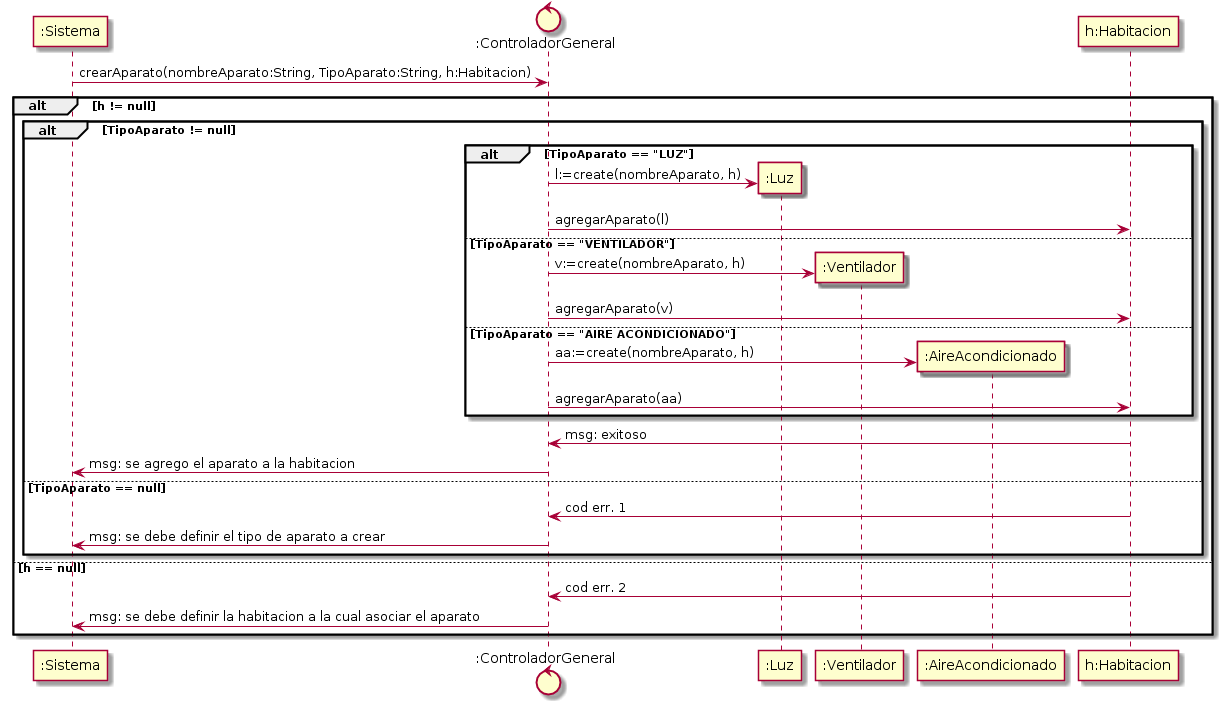

The diagram above was rendered by PlantUML. Its source (embedded in the PNG):
@startuml diagrama_secuencia_diseño_-_crearAparato_-_v0-1.png

participant ":Sistema" as S
control ":ControladorGeneral" as CG
participant ":Luz" as L
participant ":Ventilador" as V
participant ":AireAcondicionado" as AA
participant "h:Habitacion" as H


S -> CG: crearAparato(nombreAparato:String, TipoAparato:String, h:Habitacion)
alt h != null
alt TipoAparato != null
alt TipoAparato == "LUZ"
  create L
  CG -> L: l:=create(nombreAparato, h)
  CG -> H: agregarAparato(l)
else TipoAparato == "VENTILADOR"
  create V
  CG -> V: v:=create(nombreAparato, h)
  CG -> H: agregarAparato(v)
else TipoAparato == "AIRE ACONDICIONADO"
  create AA
  CG -> AA: aa:=create(nombreAparato, h)
  CG -> H: agregarAparato(aa)
end
H -> CG: msg: exitoso
CG -> S: msg: se agrego el aparato a la habitacion
else TipoAparato == null
H -> CG: cod err. 1
CG -> S: msg: se debe definir el tipo de aparato a crear
end
else h == null
H -> CG: cod err. 2
CG -> S: msg: se debe definir la habitacion a la cual asociar el aparato 
end
@enduml